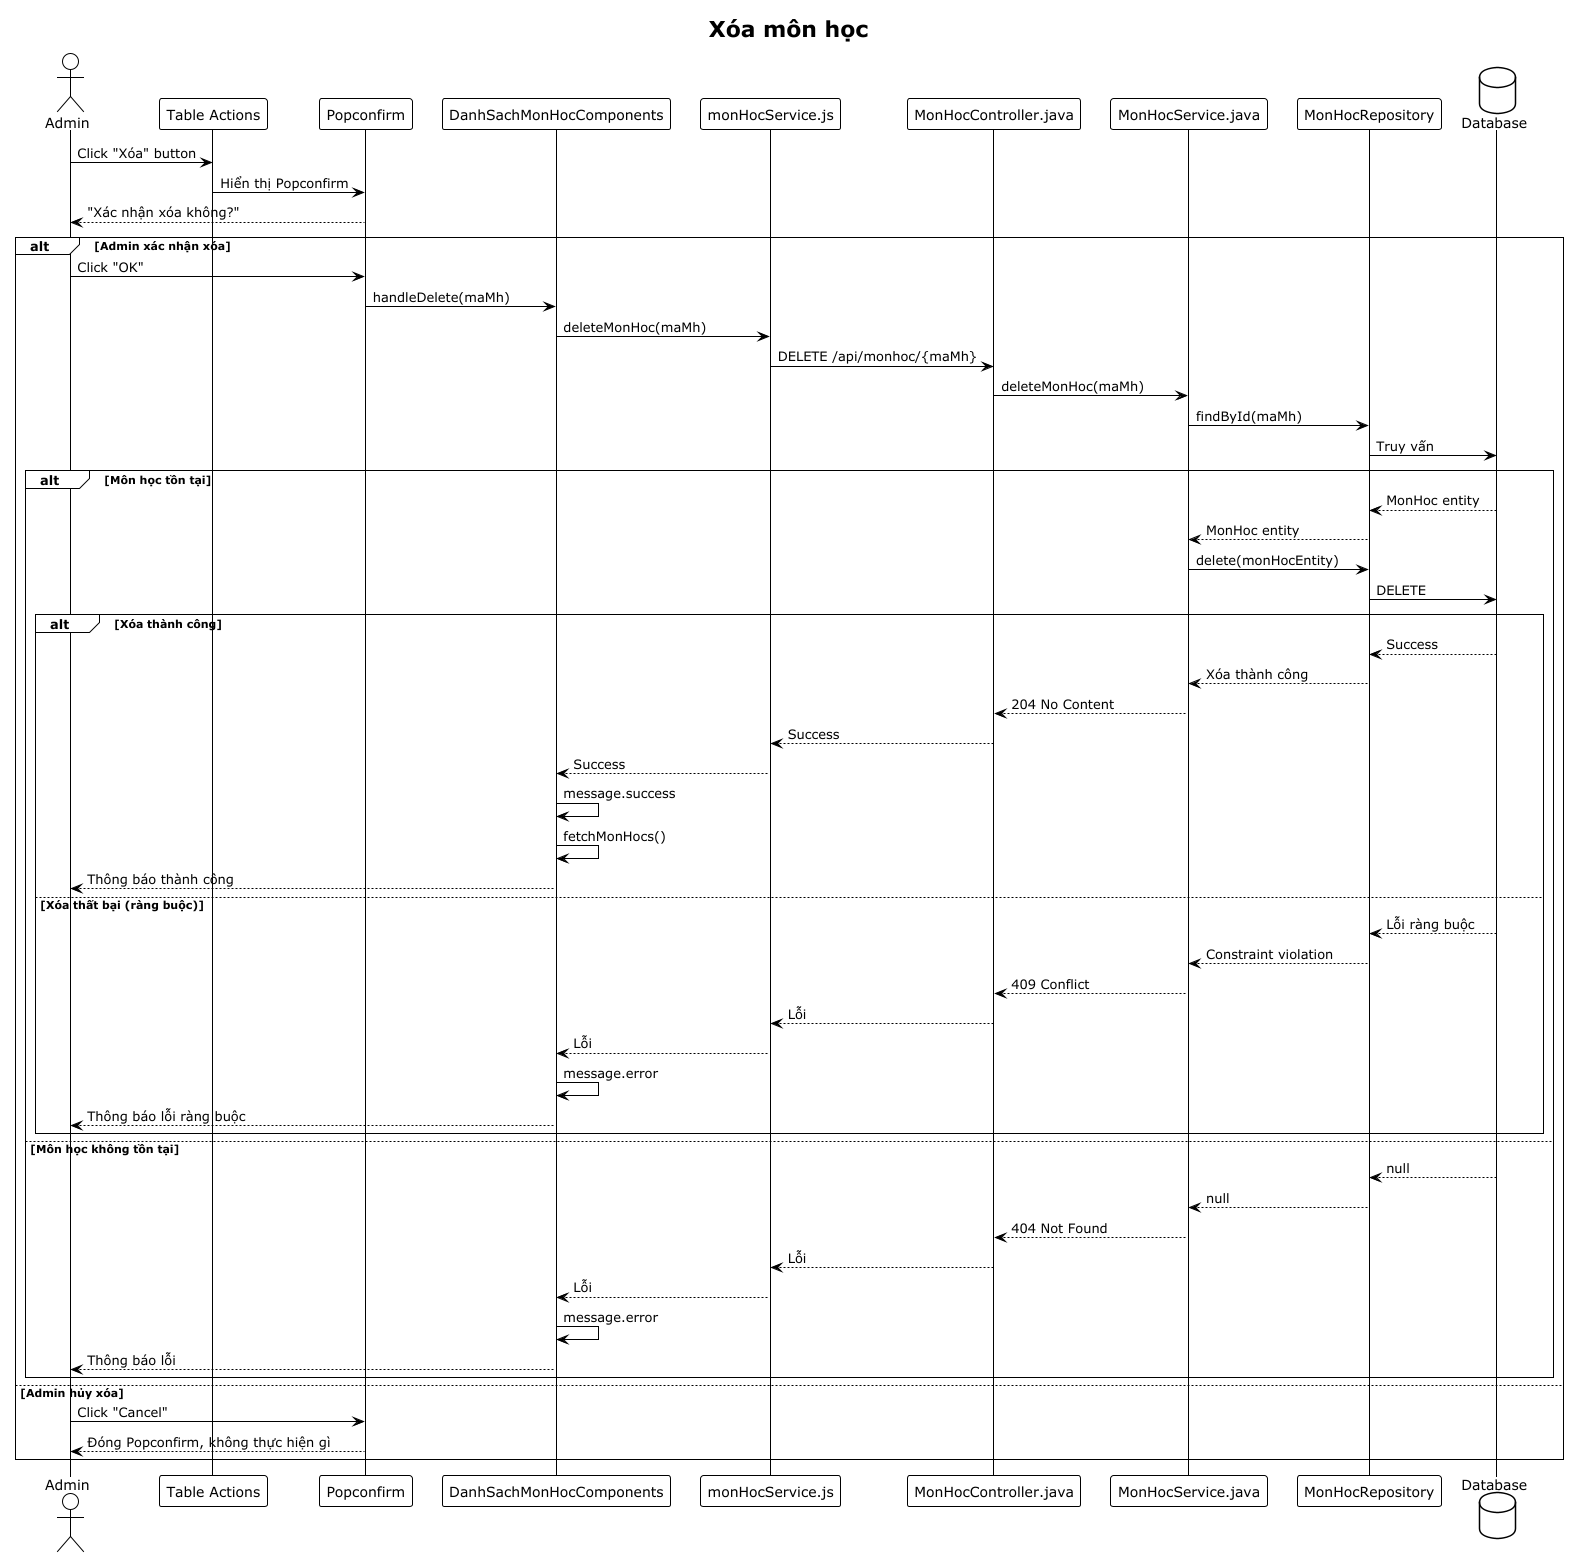

The diagram above was rendered by PlantUML. Its source (embedded in the PNG):
@startuml
!theme plain
title Xóa môn học

actor "Admin" as admin
participant "Table Actions" as table
participant "Popconfirm" as confirm
participant "DanhSachMonHocComponents" as component
participant "monHocService.js" as service
participant "MonHocController.java" as controller
participant "MonHocService.java" as backendService
participant "MonHocRepository" as repository
database "Database" as db

admin -> table: Click "Xóa" button
table -> confirm: Hiển thị Popconfirm
confirm --> admin: "Xác nhận xóa không?"

alt Admin xác nhận xóa
    admin -> confirm: Click "OK"
    confirm -> component: handleDelete(maMh)
    component -> service: deleteMonHoc(maMh)
    service -> controller: DELETE /api/monhoc/{maMh}
    controller -> backendService: deleteMonHoc(maMh)
    backendService -> repository: findById(maMh)
    repository -> db: Truy vấn

    alt Môn học tồn tại
        db --> repository: MonHoc entity
        repository --> backendService: MonHoc entity
        backendService -> repository: delete(monHocEntity)
        repository -> db: DELETE
        alt Xóa thành công
            db --> repository: Success
            repository --> backendService: Xóa thành công
            backendService --> controller: 204 No Content
            controller --> service: Success
            service --> component: Success

            component -> component: message.success
            component -> component: fetchMonHocs()
            component --> admin: Thông báo thành công
        else Xóa thất bại (ràng buộc)
            db --> repository: Lỗi ràng buộc
            repository --> backendService: Constraint violation
            backendService --> controller: 409 Conflict
            controller --> service: Lỗi
            service --> component: Lỗi

            component -> component: message.error
            component --> admin: Thông báo lỗi ràng buộc
        end
    else Môn học không tồn tại
        db --> repository: null
        repository --> backendService: null
        backendService --> controller: 404 Not Found
        controller --> service: Lỗi
        service --> component: Lỗi

        component -> component: message.error
        component --> admin: Thông báo lỗi
    end

else Admin hủy xóa
    admin -> confirm: Click "Cancel"
    confirm --> admin: Đóng Popconfirm, không thực hiện gì
end
@enduml